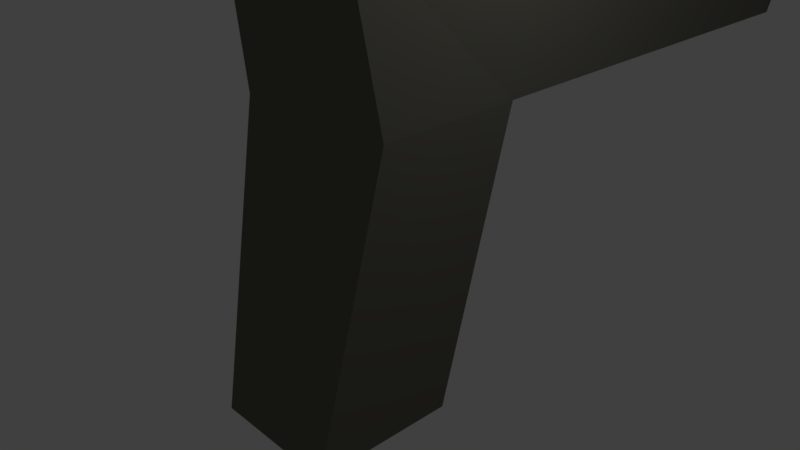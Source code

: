 # Source: Gun.blend  (saved by Blender 2.77.0; exported with 4.5.12 LTS)
import bpy
from mathutils import Matrix  # noqa: F401  (used for matrix-valued properties, if any)

bpy.ops.wm.read_factory_settings(use_empty=True)
scene = bpy.context.scene
scene.name = 'Scene'

# ---- collections
col_collection_1 = bpy.data.collections.new('Collection 1'); scene.collection.children.link(col_collection_1)

# ---- materials (node trees are filled in below, after node groups)
mat_material = bpy.data.materials.new('Material')
mat_material.alpha_threshold = 0.0
mat_material.use_transparent_shadow = False
mat_material.diffuse_color = (0.1523, 0.1491, 0.1216, 1.0)
mat_material.roughness = 0.5
mat_material.specular_intensity = 0.0
mat_material.line_color = (0.0, 0.0, 0.0, 1.0)

# ---- material node trees

# ---- world
world_world = bpy.data.worlds.new('World'); scene.world = world_world
world_world.color = (0.05088, 0.05088, 0.05088)
world_world.use_sun_shadow = False
world_world.sun_shadow_jitter_overblur = 0.0
world_world.cycles.sampling_method = 'MANUAL'

# ---- cameras
cam_camera = bpy.data.cameras.new('Camera')
cam_camera.clip_end = 100.0
cam_camera.lens = 35.0
cam_camera.sensor_width = 32.0
cam_camera.sensor_height = 18.0
cam_camera.ortho_scale = 7.314
cam_camera.dof.focus_distance = 0.0
cam_camera.dof.aperture_fstop = 128.0

# ---- lights
light_lamp = bpy.data.lights.new('Lamp', 'POINT')
light_lamp.transmission_factor = 0.0
light_lamp.cutoff_distance = 30.0
light_lamp.energy = 100.0
light_lamp.shadow_buffer_clip_start = 1.001
light_lamp.shadow_soft_size = 0.1
light_lamp.shadow_maximum_resolution = 0.006
light_lamp.use_absolute_resolution = True

# ---- meshes
me_cube = bpy.data.meshes.new('Cube')
me_cube.from_pydata([(1.14, 0.12, -1.86), (1.099, -1.88, -1.86), (-0.7483, -1.88, -1.86), (-0.7888, 0.12, -1.86), (1.351, 1.0, 4.321), (1.179, -1.295, 4.396), (-0.8273, -1.295, 4.396), (-1.0, 1.0, 4.321), (1.351, 1.0, 2.144), (1.351, -1.0, 2.144), (-1.0, -1.0, 2.144), (-1.0, 1.0, 2.144), (1.351, 7.16, 2.144), (1.351, 7.16, 4.321), (-1.0, 7.16, 2.144), (-1.0, 7.16, 4.321), (1.351, 7.16, 2.144), (1.351, 7.16, 4.321), (-1.0, 7.16, 2.144), (-1.0, 7.16, 4.321), (1.041, 8.058, 2.431), (1.041, 8.058, 4.034), (-0.69, 8.058, 2.431), (-0.69, 8.058, 4.034)], [], [(0, 1, 2, 3), (4, 7, 6, 5), (8, 4, 5, 9), (9, 5, 6, 10), (10, 6, 7, 11), (8, 0, 3, 11), (4, 8, 12, 13), (2, 10, 11, 3), (1, 9, 10, 2), (0, 8, 9, 1), (12, 14, 18, 16), (7, 4, 13, 15), (11, 7, 15, 14), (8, 11, 14, 12), (19, 17, 21, 23), (14, 15, 19, 18), (15, 13, 17, 19), (13, 12, 16, 17), (21, 20, 22, 23), (17, 16, 20, 21), (16, 18, 22, 20), (18, 19, 23, 22)])
me_cube.materials.append(mat_material)
me_cube.use_remesh_preserve_volume = False
me_cube.use_remesh_preserve_attributes = False
me_cube.use_mirror_vertex_groups = False
me_cube.update()

# ---- objects
ob_cube = bpy.data.objects.new('Cube', me_cube)
ob_lamp = bpy.data.objects.new('Lamp', light_lamp)
ob_camera = bpy.data.objects.new('Camera', cam_camera)

# ---- transforms, parenting, visibility, modifiers, constraints
ob_cube.location = (0.0, 0.0, 0.0)
ob_cube.lock_rotations_4d = False
ob_cube.empty_display_type = 'ARROWS'
ob_cube.lineart.crease_threshold = 0.0
ob_lamp.location = (4.076, 1.005, 5.904)
ob_lamp.rotation_euler = (0.6503, 0.05522, 1.866)
ob_lamp.lock_rotations_4d = False
ob_lamp.empty_display_type = 'ARROWS'
ob_lamp.color = (0.0, 0.0, 0.0, 0.0)
ob_lamp.lineart.crease_threshold = 0.0
ob_camera.location = (7.481, -6.508, 5.344)
ob_camera.rotation_euler = (1.109, 0.01082, 0.8149)
ob_camera.lock_rotations_4d = False
ob_camera.empty_display_type = 'ARROWS'
ob_camera.color = (0.0, 0.0, 0.0, 0.0)
ob_camera.display_type = 'WIRE'
ob_camera.lineart.crease_threshold = 0.0

# ---- collection membership
col_collection_1.objects.link(ob_cube)
col_collection_1.objects.link(ob_lamp)
col_collection_1.objects.link(ob_camera)

# ---- scene / render settings (as saved in the file)
scene.camera = ob_camera
scene.frame_start = 1; scene.frame_end = 250; scene.frame_set(1)
scene.render.engine = 'BLENDER_EEVEE_NEXT'
scene.render.resolution_percentage = 50
scene.render.dither_intensity = 0.0
scene.cycles.use_denoising = False
scene.cycles.samples = 128
scene.cycles.sampling_pattern = 'TABULATED_SOBOL'
scene.cycles.light_sampling_threshold = 0.0
scene.cycles.use_adaptive_sampling = False
scene.cycles.use_light_tree = False
scene.cycles.blur_glossy = 0.0
scene.cycles.sample_clamp_indirect = 0.0
scene.view_settings.view_transform = 'Standard'
bpy.context.view_layer.update()
